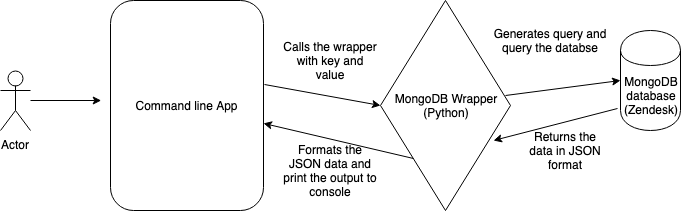

The diagram above was exported from draw.io. Its source (the exported page's mxGraphModel, read from the mxfile embedded in the PNG):
<mxGraphModel dx="918" dy="567" grid="1" gridSize="10" guides="1" tooltips="1" connect="1" arrows="1" fold="1" page="1" pageScale="1" pageWidth="827" pageHeight="1169" math="0" shadow="0">
  <root>
    <mxCell id="0" />
    <mxCell id="1" parent="0" />
    <mxCell id="Yxq4TDIiGQB4vAanlD4z-1" value="MongoDB&lt;br&gt;database&lt;br&gt;(Zendesk)&lt;br&gt;" style="shape=cylinder;whiteSpace=wrap;html=1;boundedLbl=1;backgroundOutline=1;" vertex="1" parent="1">
      <mxGeometry x="710" y="140" width="60" height="100" as="geometry" />
    </mxCell>
    <mxCell id="Yxq4TDIiGQB4vAanlD4z-2" value="Command line App" style="rounded=1;whiteSpace=wrap;html=1;" vertex="1" parent="1">
      <mxGeometry x="200" y="110" width="153" height="210" as="geometry" />
    </mxCell>
    <mxCell id="Yxq4TDIiGQB4vAanlD4z-3" value="Actor" style="shape=umlActor;verticalLabelPosition=bottom;labelBackgroundColor=#ffffff;verticalAlign=top;html=1;outlineConnect=0;" vertex="1" parent="1">
      <mxGeometry x="90" y="180" width="30" height="60" as="geometry" />
    </mxCell>
    <mxCell id="Yxq4TDIiGQB4vAanlD4z-7" value="MongoDB Wrapper&lt;br&gt;(Python)&lt;br&gt;" style="rhombus;whiteSpace=wrap;html=1;" vertex="1" parent="1">
      <mxGeometry x="470" y="110" width="130" height="210" as="geometry" />
    </mxCell>
    <mxCell id="Yxq4TDIiGQB4vAanlD4z-8" value="" style="endArrow=classic;html=1;exitX=1.007;exitY=0.4;exitDx=0;exitDy=0;exitPerimeter=0;entryX=0;entryY=0.5;entryDx=0;entryDy=0;" edge="1" parent="1" source="Yxq4TDIiGQB4vAanlD4z-2" target="Yxq4TDIiGQB4vAanlD4z-7">
      <mxGeometry width="50" height="50" relative="1" as="geometry">
        <mxPoint x="360" y="210" as="sourcePoint" />
        <mxPoint x="410" y="160" as="targetPoint" />
      </mxGeometry>
    </mxCell>
    <mxCell id="Yxq4TDIiGQB4vAanlD4z-9" value="" style="endArrow=classic;html=1;exitX=0.962;exitY=0.452;exitDx=0;exitDy=0;exitPerimeter=0;entryX=0;entryY=0.5;entryDx=0;entryDy=0;" edge="1" parent="1" source="Yxq4TDIiGQB4vAanlD4z-7" target="Yxq4TDIiGQB4vAanlD4z-1">
      <mxGeometry width="50" height="50" relative="1" as="geometry">
        <mxPoint x="600" y="230" as="sourcePoint" />
        <mxPoint x="650" y="180" as="targetPoint" />
      </mxGeometry>
    </mxCell>
    <mxCell id="Yxq4TDIiGQB4vAanlD4z-15" value="Calls the wrapper with key and value" style="text;html=1;strokeColor=none;fillColor=none;align=center;verticalAlign=middle;whiteSpace=wrap;rounded=0;" vertex="1" parent="1">
      <mxGeometry x="370" y="160" width="100" height="20" as="geometry" />
    </mxCell>
    <mxCell id="Yxq4TDIiGQB4vAanlD4z-16" value="Generates query and query the databse" style="text;html=1;strokeColor=none;fillColor=none;align=center;verticalAlign=middle;whiteSpace=wrap;rounded=0;" vertex="1" parent="1">
      <mxGeometry x="580" y="140" width="120" height="20" as="geometry" />
    </mxCell>
    <mxCell id="Yxq4TDIiGQB4vAanlD4z-17" value="" style="endArrow=classic;html=1;exitX=-0.05;exitY=0.78;exitDx=0;exitDy=0;exitPerimeter=0;entryX=0.869;entryY=0.667;entryDx=0;entryDy=0;entryPerimeter=0;" edge="1" parent="1" source="Yxq4TDIiGQB4vAanlD4z-1" target="Yxq4TDIiGQB4vAanlD4z-7">
      <mxGeometry width="50" height="50" relative="1" as="geometry">
        <mxPoint x="630" y="320" as="sourcePoint" />
        <mxPoint x="600" y="270" as="targetPoint" />
      </mxGeometry>
    </mxCell>
    <mxCell id="Yxq4TDIiGQB4vAanlD4z-18" value="Returns the data in JSON format" style="text;html=1;strokeColor=none;fillColor=none;align=center;verticalAlign=middle;whiteSpace=wrap;rounded=0;" vertex="1" parent="1">
      <mxGeometry x="610" y="250" width="90" height="20" as="geometry" />
    </mxCell>
    <mxCell id="Yxq4TDIiGQB4vAanlD4z-19" value="" style="endArrow=classic;html=1;exitX=0;exitY=1;exitDx=0;exitDy=0;" edge="1" parent="1" source="Yxq4TDIiGQB4vAanlD4z-7" target="Yxq4TDIiGQB4vAanlD4z-2">
      <mxGeometry width="50" height="50" relative="1" as="geometry">
        <mxPoint x="390" y="300" as="sourcePoint" />
        <mxPoint x="360" y="250" as="targetPoint" />
      </mxGeometry>
    </mxCell>
    <mxCell id="Yxq4TDIiGQB4vAanlD4z-20" value="Formats the JSON data and print the output to console" style="text;html=1;strokeColor=none;fillColor=none;align=center;verticalAlign=middle;whiteSpace=wrap;rounded=0;" vertex="1" parent="1">
      <mxGeometry x="370" y="270" width="100" height="20" as="geometry" />
    </mxCell>
    <mxCell id="Yxq4TDIiGQB4vAanlD4z-21" value="" style="endArrow=classic;html=1;" edge="1" parent="1" source="Yxq4TDIiGQB4vAanlD4z-3">
      <mxGeometry width="50" height="50" relative="1" as="geometry">
        <mxPoint x="120" y="260" as="sourcePoint" />
        <mxPoint x="190.71067811865476" y="210" as="targetPoint" />
      </mxGeometry>
    </mxCell>
  </root>
</mxGraphModel>